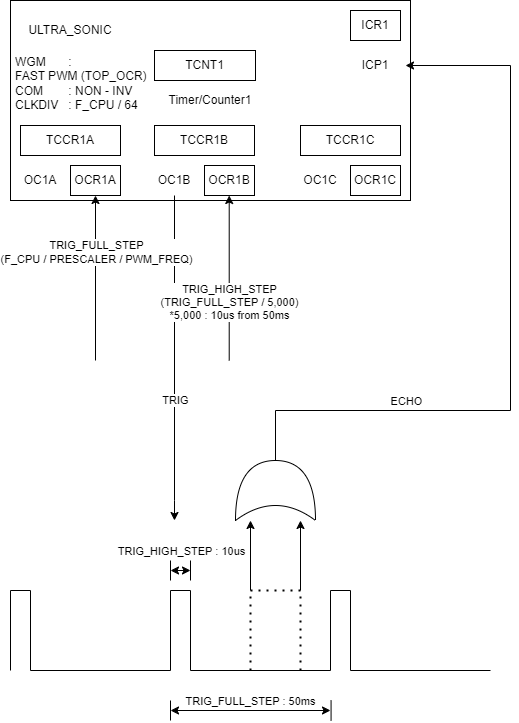

The diagram above was exported from draw.io. Its source (the exported page's mxGraphModel, read from the mxfile embedded in the PNG):
<mxGraphModel dx="2670" dy="887" grid="1" gridSize="10" guides="1" tooltips="1" connect="1" arrows="1" fold="1" page="1" pageScale="1" pageWidth="827" pageHeight="1169" math="0" shadow="0">
  <root>
    <mxCell id="0" />
    <mxCell id="1" parent="0" />
    <mxCell id="2" value="Timer/Counter1" style="rounded=0;whiteSpace=wrap;html=1;" vertex="1" parent="1">
      <mxGeometry x="155" y="300" width="400" height="200" as="geometry" />
    </mxCell>
    <mxCell id="3" value="OC1A" style="text;html=1;align=center;verticalAlign=middle;whiteSpace=wrap;rounded=0;" vertex="1" parent="1">
      <mxGeometry x="155" y="465" width="60" height="30" as="geometry" />
    </mxCell>
    <mxCell id="4" value="OCR1A" style="rounded=0;whiteSpace=wrap;html=1;" vertex="1" parent="1">
      <mxGeometry x="215" y="465" width="50" height="30" as="geometry" />
    </mxCell>
    <mxCell id="5" value="OC1B" style="text;html=1;align=center;verticalAlign=middle;whiteSpace=wrap;rounded=0;" vertex="1" parent="1">
      <mxGeometry x="289" y="465" width="60" height="30" as="geometry" />
    </mxCell>
    <mxCell id="6" value="OCR1B" style="rounded=0;whiteSpace=wrap;html=1;" vertex="1" parent="1">
      <mxGeometry x="349" y="465" width="50" height="30" as="geometry" />
    </mxCell>
    <mxCell id="7" value="OC1C" style="text;html=1;align=center;verticalAlign=middle;whiteSpace=wrap;rounded=0;" vertex="1" parent="1">
      <mxGeometry x="435" y="465" width="60" height="30" as="geometry" />
    </mxCell>
    <mxCell id="8" value="OCR1C" style="rounded=0;whiteSpace=wrap;html=1;" vertex="1" parent="1">
      <mxGeometry x="495" y="465" width="50" height="30" as="geometry" />
    </mxCell>
    <mxCell id="9" value="ICR1" style="rounded=0;whiteSpace=wrap;html=1;" vertex="1" parent="1">
      <mxGeometry x="495" y="310" width="50" height="30" as="geometry" />
    </mxCell>
    <mxCell id="10" value="ICP1" style="text;html=1;align=center;verticalAlign=middle;whiteSpace=wrap;rounded=0;" vertex="1" parent="1">
      <mxGeometry x="490" y="350" width="60" height="30" as="geometry" />
    </mxCell>
    <mxCell id="11" style="edgeStyle=orthogonalEdgeStyle;rounded=0;orthogonalLoop=1;jettySize=auto;html=1;entryX=1;entryY=0.5;entryDx=0;entryDy=0;exitX=1;exitY=0.5;exitDx=0;exitDy=0;exitPerimeter=0;" edge="1" source="42" target="10" parent="1">
      <mxGeometry relative="1" as="geometry">
        <mxPoint x="445" y="890" as="sourcePoint" />
        <Array as="points">
          <mxPoint x="420" y="710" />
          <mxPoint x="655" y="710" />
          <mxPoint x="655" y="365" />
        </Array>
      </mxGeometry>
    </mxCell>
    <mxCell id="12" value="ECHO" style="edgeLabel;html=1;align=center;verticalAlign=middle;resizable=0;points=[];" vertex="1" connectable="0" parent="11">
      <mxGeometry x="0.5242" y="1" relative="1" as="geometry">
        <mxPoint x="-104" y="265" as="offset" />
      </mxGeometry>
    </mxCell>
    <mxCell id="13" style="edgeStyle=orthogonalEdgeStyle;rounded=0;orthogonalLoop=1;jettySize=auto;html=1;exitX=0.5;exitY=1;exitDx=0;exitDy=0;" edge="1" source="5" parent="1">
      <mxGeometry relative="1" as="geometry">
        <mxPoint x="319" y="820" as="targetPoint" />
        <mxPoint x="305.0000000000002" y="720" as="sourcePoint" />
        <Array as="points">
          <mxPoint x="319" y="800" />
        </Array>
      </mxGeometry>
    </mxCell>
    <mxCell id="14" value="TRIG" style="edgeLabel;html=1;align=center;verticalAlign=middle;resizable=0;points=[];" vertex="1" connectable="0" parent="13">
      <mxGeometry x="-0.0914" y="1" relative="1" as="geometry">
        <mxPoint x="-1" y="57" as="offset" />
      </mxGeometry>
    </mxCell>
    <mxCell id="15" value="TCCR1A" style="rounded=0;whiteSpace=wrap;html=1;" vertex="1" parent="1">
      <mxGeometry x="165" y="425" width="100" height="30" as="geometry" />
    </mxCell>
    <mxCell id="16" value="TCCR1B" style="rounded=0;whiteSpace=wrap;html=1;" vertex="1" parent="1">
      <mxGeometry x="299" y="425" width="100" height="30" as="geometry" />
    </mxCell>
    <mxCell id="17" value="TCCR1C" style="rounded=0;whiteSpace=wrap;html=1;" vertex="1" parent="1">
      <mxGeometry x="445" y="425" width="100" height="30" as="geometry" />
    </mxCell>
    <mxCell id="18" value="" style="group" vertex="1" connectable="0" parent="1">
      <mxGeometry x="155" y="860" width="480" height="160" as="geometry" />
    </mxCell>
    <mxCell id="19" value="" style="endArrow=none;html=1;rounded=0;" edge="1" parent="18">
      <mxGeometry width="50" height="50" relative="1" as="geometry">
        <mxPoint x="160" y="110" as="sourcePoint" />
        <mxPoint x="160" y="30" as="targetPoint" />
      </mxGeometry>
    </mxCell>
    <mxCell id="20" value="" style="endArrow=none;html=1;rounded=0;" edge="1" parent="18">
      <mxGeometry width="50" height="50" relative="1" as="geometry">
        <mxPoint x="180" y="30" as="sourcePoint" />
        <mxPoint x="160" y="30" as="targetPoint" />
      </mxGeometry>
    </mxCell>
    <mxCell id="21" value="" style="endArrow=none;html=1;rounded=0;" edge="1" parent="18">
      <mxGeometry width="50" height="50" relative="1" as="geometry">
        <mxPoint x="180" y="110" as="sourcePoint" />
        <mxPoint x="180" y="30" as="targetPoint" />
      </mxGeometry>
    </mxCell>
    <mxCell id="22" value="" style="endArrow=none;html=1;rounded=0;" edge="1" parent="18">
      <mxGeometry width="50" height="50" relative="1" as="geometry">
        <mxPoint x="320" y="110" as="sourcePoint" />
        <mxPoint x="180" y="110" as="targetPoint" />
      </mxGeometry>
    </mxCell>
    <mxCell id="23" value="" style="endArrow=classic;startArrow=classic;html=1;rounded=0;" edge="1" parent="18">
      <mxGeometry width="50" height="50" relative="1" as="geometry">
        <mxPoint x="160" y="150" as="sourcePoint" />
        <mxPoint x="320" y="150" as="targetPoint" />
      </mxGeometry>
    </mxCell>
    <mxCell id="24" value="TRIG_FULL_STEP : 50ms" style="edgeLabel;html=1;align=center;verticalAlign=middle;resizable=0;points=[];" vertex="1" connectable="0" parent="23">
      <mxGeometry x="-0.0508" y="3" relative="1" as="geometry">
        <mxPoint x="4" y="-7" as="offset" />
      </mxGeometry>
    </mxCell>
    <mxCell id="25" value="" style="endArrow=classic;startArrow=classic;html=1;rounded=0;" edge="1" parent="18">
      <mxGeometry width="50" height="50" relative="1" as="geometry">
        <mxPoint x="160" y="10" as="sourcePoint" />
        <mxPoint x="180" y="10" as="targetPoint" />
      </mxGeometry>
    </mxCell>
    <mxCell id="26" value="TRIG_HIGH_STEP : 10us" style="edgeLabel;html=1;align=center;verticalAlign=middle;resizable=0;points=[];" vertex="1" connectable="0" parent="25">
      <mxGeometry x="-0.0508" y="3" relative="1" as="geometry">
        <mxPoint y="-17" as="offset" />
      </mxGeometry>
    </mxCell>
    <mxCell id="27" value="" style="endArrow=none;html=1;rounded=0;" edge="1" parent="18">
      <mxGeometry width="50" height="50" relative="1" as="geometry">
        <mxPoint x="320" y="110" as="sourcePoint" />
        <mxPoint x="320" y="30" as="targetPoint" />
      </mxGeometry>
    </mxCell>
    <mxCell id="28" value="" style="endArrow=none;html=1;rounded=0;" edge="1" parent="18">
      <mxGeometry width="50" height="50" relative="1" as="geometry">
        <mxPoint x="340" y="30" as="sourcePoint" />
        <mxPoint x="320" y="30" as="targetPoint" />
      </mxGeometry>
    </mxCell>
    <mxCell id="29" value="" style="endArrow=none;html=1;rounded=0;" edge="1" parent="18">
      <mxGeometry width="50" height="50" relative="1" as="geometry">
        <mxPoint x="340" y="110" as="sourcePoint" />
        <mxPoint x="340" y="30" as="targetPoint" />
      </mxGeometry>
    </mxCell>
    <mxCell id="30" value="" style="endArrow=none;html=1;rounded=0;" edge="1" parent="18">
      <mxGeometry width="50" height="50" relative="1" as="geometry">
        <mxPoint x="480" y="110" as="sourcePoint" />
        <mxPoint x="340" y="110" as="targetPoint" />
      </mxGeometry>
    </mxCell>
    <mxCell id="31" value="" style="endArrow=none;html=1;rounded=0;" edge="1" parent="18">
      <mxGeometry width="50" height="50" relative="1" as="geometry">
        <mxPoint y="110" as="sourcePoint" />
        <mxPoint y="30" as="targetPoint" />
      </mxGeometry>
    </mxCell>
    <mxCell id="32" value="" style="endArrow=none;html=1;rounded=0;" edge="1" parent="18">
      <mxGeometry width="50" height="50" relative="1" as="geometry">
        <mxPoint x="20" y="30" as="sourcePoint" />
        <mxPoint y="30" as="targetPoint" />
      </mxGeometry>
    </mxCell>
    <mxCell id="33" value="" style="endArrow=none;html=1;rounded=0;" edge="1" parent="18">
      <mxGeometry width="50" height="50" relative="1" as="geometry">
        <mxPoint x="20" y="110" as="sourcePoint" />
        <mxPoint x="20" y="30" as="targetPoint" />
      </mxGeometry>
    </mxCell>
    <mxCell id="34" value="" style="endArrow=none;html=1;rounded=0;" edge="1" parent="18">
      <mxGeometry width="50" height="50" relative="1" as="geometry">
        <mxPoint x="160" y="110" as="sourcePoint" />
        <mxPoint x="20" y="110" as="targetPoint" />
      </mxGeometry>
    </mxCell>
    <mxCell id="35" value="" style="endArrow=none;html=1;rounded=0;" edge="1" parent="18">
      <mxGeometry width="50" height="50" relative="1" as="geometry">
        <mxPoint x="160" y="20" as="sourcePoint" />
        <mxPoint x="160" as="targetPoint" />
      </mxGeometry>
    </mxCell>
    <mxCell id="36" value="" style="endArrow=none;html=1;rounded=0;" edge="1" parent="18">
      <mxGeometry width="50" height="50" relative="1" as="geometry">
        <mxPoint x="180" y="20" as="sourcePoint" />
        <mxPoint x="180" as="targetPoint" />
      </mxGeometry>
    </mxCell>
    <mxCell id="37" value="" style="endArrow=none;html=1;rounded=0;" edge="1" parent="18">
      <mxGeometry width="50" height="50" relative="1" as="geometry">
        <mxPoint x="160" y="160" as="sourcePoint" />
        <mxPoint x="160" y="140" as="targetPoint" />
      </mxGeometry>
    </mxCell>
    <mxCell id="38" value="" style="endArrow=none;html=1;rounded=0;" edge="1" parent="18">
      <mxGeometry width="50" height="50" relative="1" as="geometry">
        <mxPoint x="320.56999999999994" y="160" as="sourcePoint" />
        <mxPoint x="320.56999999999994" y="140" as="targetPoint" />
      </mxGeometry>
    </mxCell>
    <mxCell id="39" value="" style="endArrow=none;dashed=1;html=1;dashPattern=1 3;strokeWidth=2;rounded=0;" edge="1" parent="18">
      <mxGeometry width="50" height="50" relative="1" as="geometry">
        <mxPoint x="290" y="110" as="sourcePoint" />
        <mxPoint x="290" y="30" as="targetPoint" />
      </mxGeometry>
    </mxCell>
    <mxCell id="40" value="" style="endArrow=none;dashed=1;html=1;dashPattern=1 3;strokeWidth=2;rounded=0;" edge="1" parent="18">
      <mxGeometry width="50" height="50" relative="1" as="geometry">
        <mxPoint x="240" y="30" as="sourcePoint" />
        <mxPoint x="290" y="30" as="targetPoint" />
      </mxGeometry>
    </mxCell>
    <mxCell id="41" value="" style="endArrow=none;dashed=1;html=1;dashPattern=1 3;strokeWidth=2;rounded=0;" edge="1" parent="1">
      <mxGeometry width="50" height="50" relative="1" as="geometry">
        <mxPoint x="395" y="970" as="sourcePoint" />
        <mxPoint x="395" y="890" as="targetPoint" />
      </mxGeometry>
    </mxCell>
    <mxCell id="42" value="" style="shape=xor;whiteSpace=wrap;html=1;rotation=-90;" vertex="1" parent="1">
      <mxGeometry x="390" y="750" width="60" height="80" as="geometry" />
    </mxCell>
    <mxCell id="43" value="" style="endArrow=classic;html=1;rounded=0;" edge="1" parent="1">
      <mxGeometry width="50" height="50" relative="1" as="geometry">
        <mxPoint x="395" y="890" as="sourcePoint" />
        <mxPoint x="395" y="820" as="targetPoint" />
      </mxGeometry>
    </mxCell>
    <mxCell id="44" value="" style="endArrow=classic;html=1;rounded=0;" edge="1" parent="1">
      <mxGeometry width="50" height="50" relative="1" as="geometry">
        <mxPoint x="445" y="890" as="sourcePoint" />
        <mxPoint x="445" y="820" as="targetPoint" />
      </mxGeometry>
    </mxCell>
    <mxCell id="45" value="" style="endArrow=classic;html=1;rounded=0;entryX=0.5;entryY=1;entryDx=0;entryDy=0;" edge="1" target="4" parent="1">
      <mxGeometry width="50" height="50" relative="1" as="geometry">
        <mxPoint x="240" y="660" as="sourcePoint" />
        <mxPoint x="305" y="610" as="targetPoint" />
      </mxGeometry>
    </mxCell>
    <mxCell id="46" value="TRIG_FULL_STEP&lt;div&gt;(F_CPU / PRESCALER / PWM_FREQ)&lt;/div&gt;" style="edgeLabel;html=1;align=center;verticalAlign=middle;resizable=0;points=[];" vertex="1" connectable="0" parent="45">
      <mxGeometry x="-0.0268" y="-1" relative="1" as="geometry">
        <mxPoint x="-1" y="-29" as="offset" />
      </mxGeometry>
    </mxCell>
    <mxCell id="47" value="" style="endArrow=classic;html=1;rounded=0;entryX=0.5;entryY=1;entryDx=0;entryDy=0;" edge="1" parent="1">
      <mxGeometry width="50" height="50" relative="1" as="geometry">
        <mxPoint x="373.71000000000004" y="660" as="sourcePoint" />
        <mxPoint x="373.71000000000004" y="495" as="targetPoint" />
      </mxGeometry>
    </mxCell>
    <mxCell id="48" value="TRIG_HIGH_STEP&lt;div&gt;(TRIG_FULL_STEP / 5,000)&lt;/div&gt;&lt;div&gt;*5,000 : 10us from 50ms&lt;/div&gt;" style="edgeLabel;html=1;align=center;verticalAlign=middle;resizable=0;points=[];" vertex="1" connectable="0" parent="47">
      <mxGeometry x="-0.0268" y="-1" relative="1" as="geometry">
        <mxPoint x="-1" y="21" as="offset" />
      </mxGeometry>
    </mxCell>
    <mxCell id="49" value="ULTRA_SONIC" style="text;html=1;align=center;verticalAlign=middle;whiteSpace=wrap;rounded=0;" vertex="1" parent="1">
      <mxGeometry x="165" y="310" width="100" height="40" as="geometry" />
    </mxCell>
    <mxCell id="50" value="TCNT1" style="rounded=0;whiteSpace=wrap;html=1;" vertex="1" parent="1">
      <mxGeometry x="299" y="350" width="101" height="30" as="geometry" />
    </mxCell>
    <mxCell id="51" value="WGM&lt;span style=&quot;white-space: pre;&quot;&gt;&#09;&lt;/span&gt;:&lt;div&gt;FAST PWM (TOP_OCR)&lt;div&gt;COM&lt;span style=&quot;white-space: pre;&quot;&gt;&#09;&lt;/span&gt;: NON - INV&lt;/div&gt;&lt;div&gt;CLKDIV&lt;span style=&quot;white-space: pre;&quot;&gt;&#09;&lt;/span&gt;: F_CPU / 64&lt;/div&gt;&lt;/div&gt;" style="text;html=1;align=left;verticalAlign=middle;whiteSpace=wrap;rounded=0;" vertex="1" parent="1">
      <mxGeometry x="158" y="355" width="135" height="55" as="geometry" />
    </mxCell>
  </root>
</mxGraphModel>